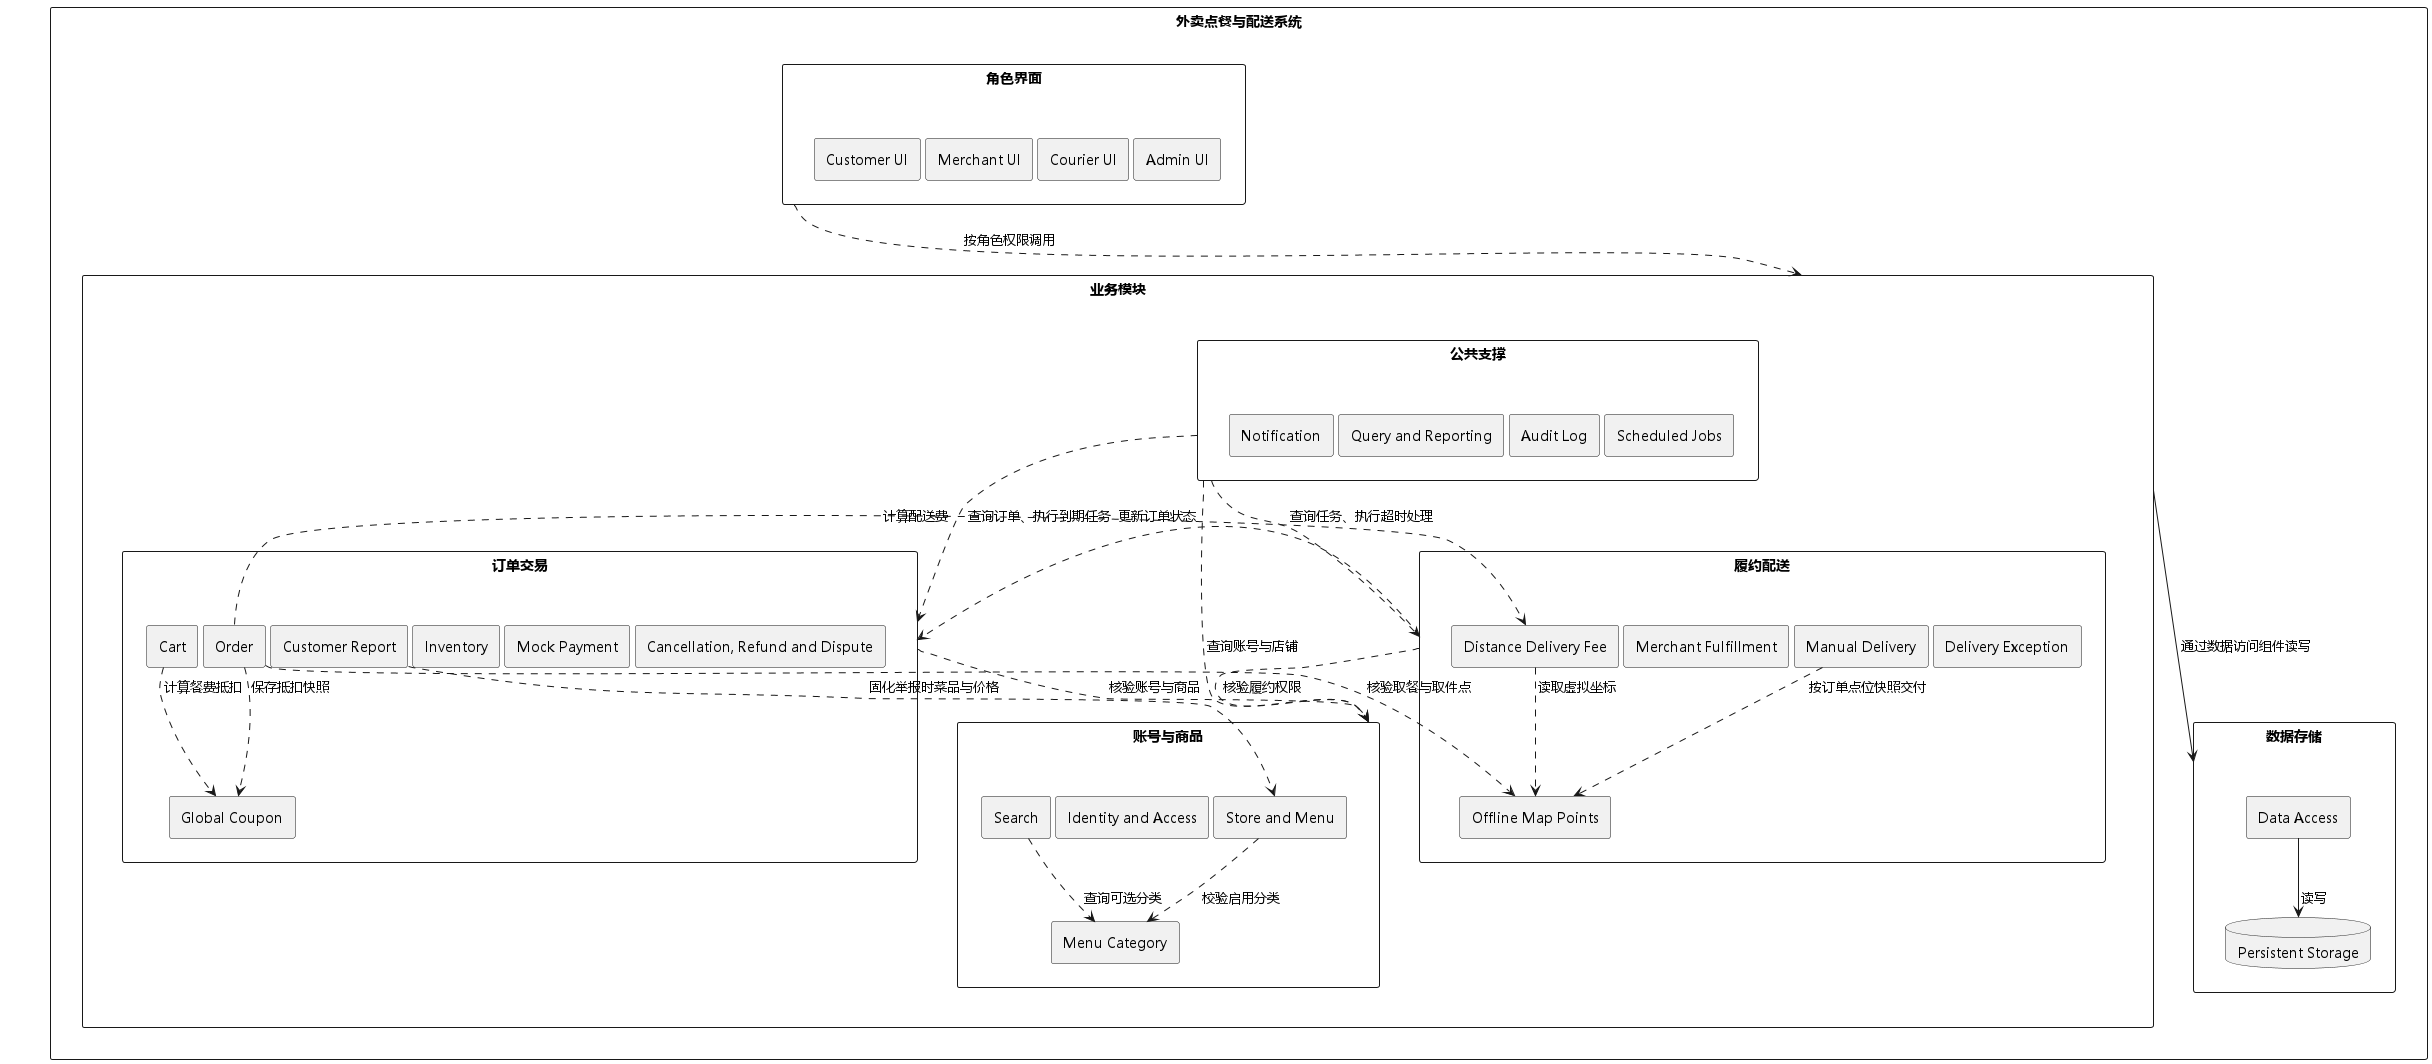

The diagram above was rendered by PlantUML. Its source (embedded in the PNG):
@startuml

top to bottom direction
skinparam componentStyle rectangle
skinparam packageStyle rectangle
skinparam nodesep 5
skinparam ranksep 10
skinparam Padding 2
skinparam shadowing false
skinparam defaultFontName Microsoft YaHei

package "外卖点餐与配送系统" as SystemBoundary {
package "角色界面" as UIGroup {
  component "Customer UI" as CustomerUI
  component "Merchant UI" as MerchantUI
  component "Courier UI" as RiderUI
  component "Admin UI" as AdminUI
  CustomerUI -[hidden]right-> MerchantUI
  MerchantUI -[hidden]right-> RiderUI
  RiderUI -[hidden]right-> AdminUI
}

package "业务模块" as BusinessGroup {
package "账号与商品" as AccountCatalogGroup {
  component "Identity and Access" as Auth
  component "Store and Menu" as Catalog
  component "Menu Category" as Category
  component "Search" as Search
  Auth -[hidden]right-> Catalog
  Catalog -[hidden]right-> Search
}

package "订单交易" as OrderTradeGroup {
  component "Cart" as Cart
  component "Order" as Order
  component "Inventory" as Inventory
  component "Mock Payment" as Payment
  component "Global Coupon" as Coupon
  component "Customer Report" as Report
  component "Cancellation, Refund and Dispute" as Cancellation
  Cart -[hidden]right-> Order
  Order -[hidden]right-> Inventory
  Inventory -[hidden]right-> Payment
  Payment -[hidden]right-> Cancellation
}

package "履约配送" as FulfillmentGroup {
  component "Merchant Fulfillment" as MerchantFulfillment
  component "Manual Delivery" as Delivery
  component "Delivery Exception" as DeliveryException
  component "Offline Map Points" as MapPoints
  component "Distance Delivery Fee" as DistanceFee
  MerchantFulfillment -[hidden]right-> Delivery
  Delivery -[hidden]right-> DeliveryException
}

package "公共支撑" as SupportGroup {
  component "Notification" as Notification
  component "Query and Reporting" as Reporting
  component "Audit Log" as Audit
  component "Scheduled Jobs" as Scheduler
  Notification -[hidden]right-> Reporting
  Reporting -[hidden]right-> Audit
  Audit -[hidden]right-> Scheduler
}
}

package "数据存储" as StorageGroup {
  component "Data Access" as DataAccess
  database "Persistent Storage" as Storage
  DataAccess --> Storage : 读写
}
}

' 两列三行的布局约束；隐藏连线不表示业务关系。
UIGroup -[hidden]right-> AccountCatalogGroup
UIGroup -[hidden]down-> OrderTradeGroup
AccountCatalogGroup -[hidden]down-> FulfillmentGroup
OrderTradeGroup -[hidden]right-> FulfillmentGroup
OrderTradeGroup -[hidden]down-> SupportGroup
FulfillmentGroup -[hidden]down-> StorageGroup
SupportGroup -[hidden]right-> StorageGroup

' 角色界面整体依赖业务模块；具体权限按实验一的角色规则确定。
UIGroup ..> BusinessGroup : 按角色权限调用

' 依赖箭头从调用方指向被调用方，避免分组之间互相直接调用。
OrderTradeGroup ..> AccountCatalogGroup : 核验账号与商品
Catalog ..> Category : 校验启用分类
Search ..> Category : 查询可选分类
Cart ..> Coupon : 计算餐费抵扣
Order ..> Coupon : 保存抵扣快照
Report ..> Catalog : 固化举报时菜品与价格
Order ..> MapPoints : 核验取餐与取件点
Order ..> DistanceFee : 计算配送费
DistanceFee ..> MapPoints : 读取虚拟坐标
Delivery ..> MapPoints : 按订单点位快照交付
FulfillmentGroup ..> AccountCatalogGroup : 核验履约权限
FulfillmentGroup ..> OrderTradeGroup : 更新订单状态
SupportGroup ..> AccountCatalogGroup : 查询账号与店铺
SupportGroup ..> OrderTradeGroup : 查询订单、执行到期任务
SupportGroup ..> FulfillmentGroup : 查询任务、执行超时处理

' 争议由订单交易中的“取消退款与争议处理”协调；履约配送提供异常事实，
' 公共支撑读取已保存的业务记录以通知、统计和留痕，不要求业务分组反向调用公共支撑。

' 四个业务分组共用数据访问；具体读写范围在报告图外说明。
BusinessGroup --> StorageGroup : 通过数据访问组件读写

@enduml